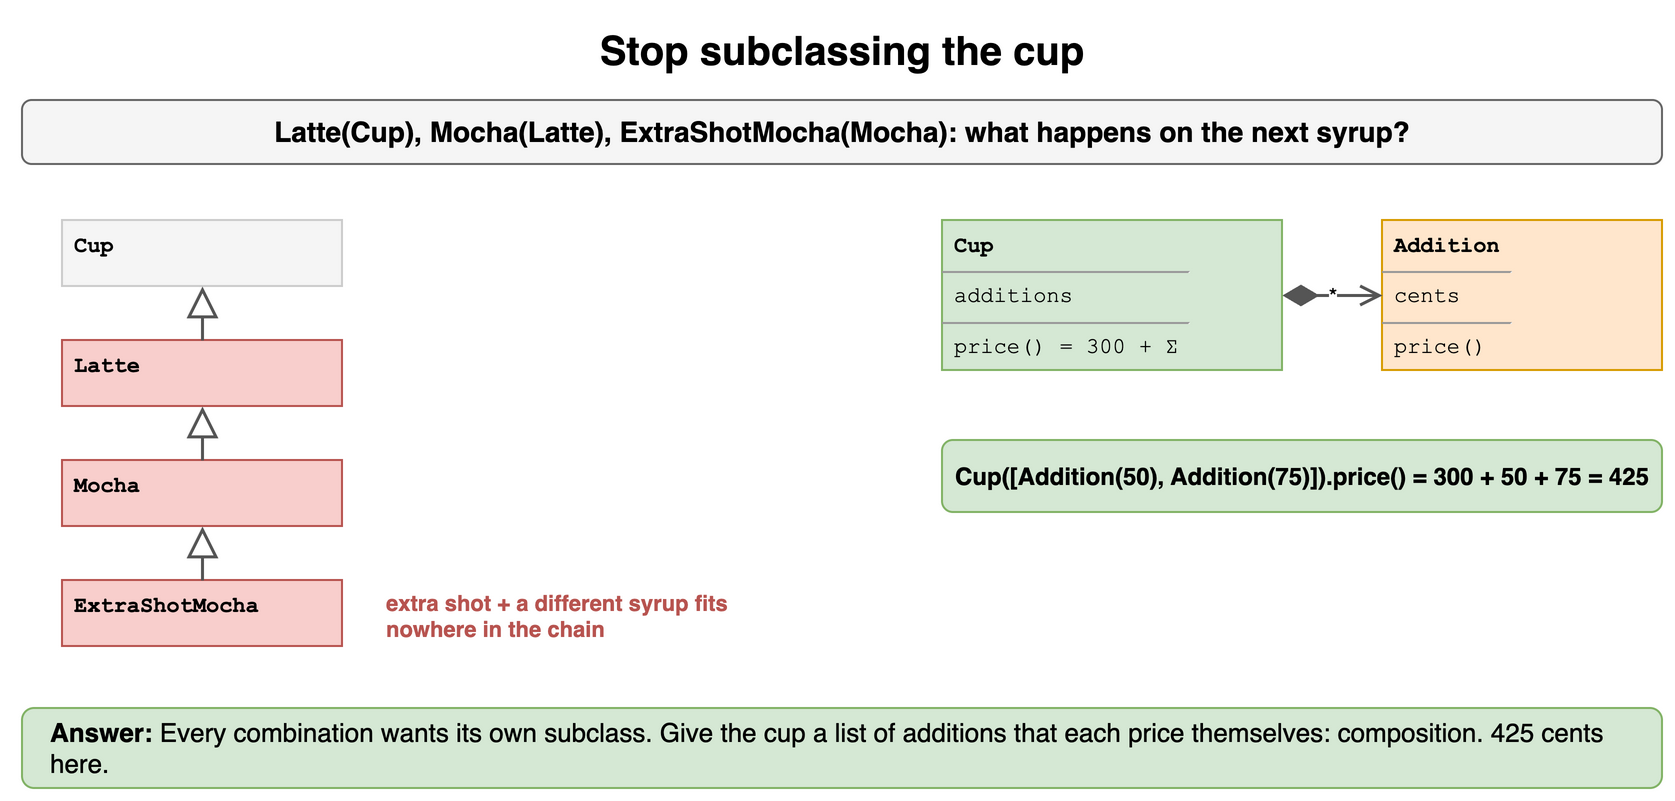

The diagram above was exported from draw.io. Its source (the exported page's mxGraphModel, read from the mxfile embedded in the PNG):
<mxGraphModel dx="900" dy="410" grid="1" gridSize="10" guides="1" tooltips="1" connect="1" arrows="1" fold="1" page="1" pageScale="1" pageWidth="900" pageHeight="410" math="0" shadow="0">
  <root>
    <mxCell id="0" />
    <mxCell id="1" parent="0" />
    <mxCell id="d81" value="Stop subclassing the cup" style="text;html=1;align=center;verticalAlign=middle;whiteSpace=wrap;fontSize=20;fontStyle=1;" vertex="1" parent="1">
      <mxGeometry x="40" y="10" width="820" height="30" as="geometry" />
    </mxCell>
    <mxCell id="d82" value="Latte(Cup), Mocha(Latte), ExtraShotMocha(Mocha): what happens on the next syrup?" style="rounded=1;whiteSpace=wrap;html=1;fillColor=#f5f5f5;strokeColor=#666666;fontStyle=1;fontSize=14;" vertex="1" parent="1">
      <mxGeometry x="40" y="50" width="820" height="32" as="geometry" />
    </mxCell>
    <mxCell id="d83" value="&lt;div style=&quot;margin:2px 6px&quot;&gt;&lt;b&gt;Cup&lt;/b&gt;&lt;/div&gt;" style="rounded=0;whiteSpace=wrap;html=1;align=left;verticalAlign=top;spacing=0;fontFamily=Courier New;fontSize=11;fillColor=#f5f5f5;strokeColor=#cccccc;" vertex="1" parent="1">
      <mxGeometry x="60" y="110" width="140" height="33" as="geometry" />
    </mxCell>
    <mxCell id="d84" value="&lt;div style=&quot;margin:2px 6px&quot;&gt;&lt;b&gt;Latte&lt;/b&gt;&lt;/div&gt;" style="rounded=0;whiteSpace=wrap;html=1;align=left;verticalAlign=top;spacing=0;fontFamily=Courier New;fontSize=11;fillColor=#f8cecc;strokeColor=#b85450;" vertex="1" parent="1">
      <mxGeometry x="60" y="170" width="140" height="33" as="geometry" />
    </mxCell>
    <mxCell id="d85" value="&lt;div style=&quot;margin:2px 6px&quot;&gt;&lt;b&gt;Mocha&lt;/b&gt;&lt;/div&gt;" style="rounded=0;whiteSpace=wrap;html=1;align=left;verticalAlign=top;spacing=0;fontFamily=Courier New;fontSize=11;fillColor=#f8cecc;strokeColor=#b85450;" vertex="1" parent="1">
      <mxGeometry x="60" y="230" width="140" height="33" as="geometry" />
    </mxCell>
    <mxCell id="d86" value="&lt;div style=&quot;margin:2px 6px&quot;&gt;&lt;b&gt;ExtraShotMocha&lt;/b&gt;&lt;/div&gt;" style="rounded=0;whiteSpace=wrap;html=1;align=left;verticalAlign=top;spacing=0;fontFamily=Courier New;fontSize=11;fillColor=#f8cecc;strokeColor=#b85450;" vertex="1" parent="1">
      <mxGeometry x="60" y="290" width="140" height="33" as="geometry" />
    </mxCell>
    <mxCell id="d87" value="" style="endArrow=block;endFill=0;endSize=12;html=1;strokeWidth=1.5;strokeColor=#555555;" edge="1" parent="1" source="d84" target="d83">
      <mxGeometry relative="1" as="geometry" />
    </mxCell>
    <mxCell id="d88" value="" style="endArrow=block;endFill=0;endSize=12;html=1;strokeWidth=1.5;strokeColor=#555555;" edge="1" parent="1" source="d85" target="d84">
      <mxGeometry relative="1" as="geometry" />
    </mxCell>
    <mxCell id="d89" value="" style="endArrow=block;endFill=0;endSize=12;html=1;strokeWidth=1.5;strokeColor=#555555;" edge="1" parent="1" source="d86" target="d85">
      <mxGeometry relative="1" as="geometry" />
    </mxCell>
    <mxCell id="d810" value="extra shot + a different syrup fits nowhere in the chain" style="text;html=1;whiteSpace=wrap;fontSize=11;align=left;verticalAlign=middle;fontSize=11;fontColor=#b85450;fontStyle=1;" vertex="1" parent="1">
      <mxGeometry x="220" y="290" width="220" height="36" as="geometry" />
    </mxCell>
    <mxCell id="d811" value="&lt;div style=&quot;margin:2px 6px&quot;&gt;&lt;b&gt;Cup&lt;/b&gt;&lt;/div&gt;&lt;hr size=&quot;1&quot;&gt;&lt;div style=&quot;margin:2px 6px&quot;&gt;additions&lt;/div&gt;&lt;hr size=&quot;1&quot;&gt;&lt;div style=&quot;margin:2px 6px&quot;&gt;price() = 300 + Σ&lt;/div&gt;" style="rounded=0;whiteSpace=wrap;html=1;align=left;verticalAlign=top;spacing=0;fontFamily=Courier New;fontSize=11;fillColor=#d5e8d4;strokeColor=#82b366;" vertex="1" parent="1">
      <mxGeometry x="500" y="110" width="170" height="75" as="geometry" />
    </mxCell>
    <mxCell id="d812" value="&lt;div style=&quot;margin:2px 6px&quot;&gt;&lt;b&gt;Addition&lt;/b&gt;&lt;/div&gt;&lt;hr size=&quot;1&quot;&gt;&lt;div style=&quot;margin:2px 6px&quot;&gt;cents&lt;/div&gt;&lt;hr size=&quot;1&quot;&gt;&lt;div style=&quot;margin:2px 6px&quot;&gt;price()&lt;/div&gt;" style="rounded=0;whiteSpace=wrap;html=1;align=left;verticalAlign=top;spacing=0;fontFamily=Courier New;fontSize=11;fillColor=#ffe6cc;strokeColor=#d79b00;" vertex="1" parent="1">
      <mxGeometry x="720" y="110" width="140" height="75" as="geometry" />
    </mxCell>
    <mxCell id="d813" value="*" style="startArrow=diamondThin;startFill=1;startSize=14;endArrow=open;endSize=8;html=1;strokeWidth=1.5;strokeColor=#555555;fontSize=11;labelBackgroundColor=#ffffff;" edge="1" parent="1" source="d811" target="d812">
      <mxGeometry relative="1" as="geometry" />
    </mxCell>
    <mxCell id="d814" value="Cup([Addition(50), Addition(75)]).price() = 300 + 50 + 75 = 425" style="rounded=1;whiteSpace=wrap;html=1;fillColor=#d5e8d4;strokeColor=#82b366;fontSize=12;align=center;fontStyle=1;" vertex="1" parent="1">
      <mxGeometry x="500" y="220" width="360" height="36" as="geometry" />
    </mxCell>
    <mxCell id="d815" value="&lt;b&gt;Answer:&lt;/b&gt; Every combination wants its own subclass. Give the cup a list of additions that each price themselves: composition. 425 cents here." style="rounded=1;whiteSpace=wrap;html=1;fillColor=#d5e8d4;strokeColor=#82b366;fontSize=13;align=left;spacingLeft=12;" vertex="1" parent="1">
      <mxGeometry x="40" y="354" width="820" height="40" as="geometry" />
    </mxCell>
  </root>
</mxGraphModel>